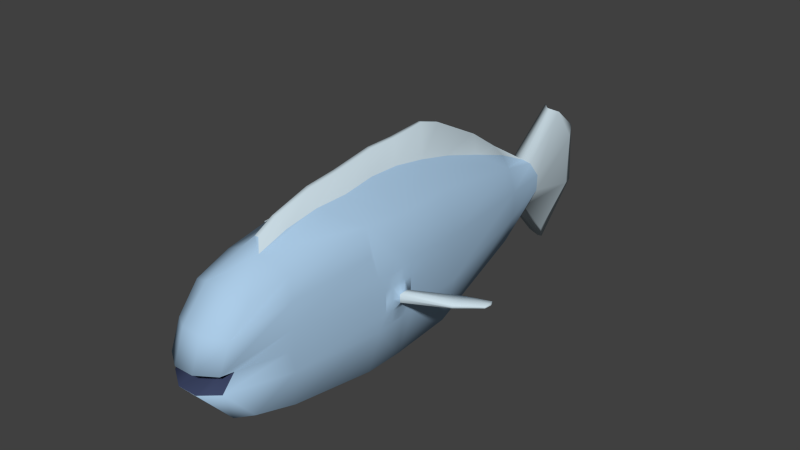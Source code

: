 # Source: fish.blend  (saved by Blender 2.73.0; exported with 4.5.12 LTS)
import bpy
from mathutils import Matrix  # noqa: F401  (used for matrix-valued properties, if any)

bpy.ops.wm.read_factory_settings(use_empty=True)
scene = bpy.context.scene
scene.name = 'Scene'

# ---- collections
col_collection_1 = bpy.data.collections.new('Collection 1'); scene.collection.children.link(col_collection_1)

# ---- materials (node trees are filled in below, after node groups)
mat_material_001 = bpy.data.materials.new('Material.001')
mat_material_001.alpha_threshold = 0.0
mat_material_001.use_transparent_shadow = False
mat_material_001.diffuse_color = (0.4117, 0.6009, 0.8, 1.0)
mat_material_001.specular_color = (1.0, 0.9114, 0.9114)
mat_material_001.roughness = 0.5
mat_material_002 = bpy.data.materials.new('Material.002')
mat_material_002.alpha_threshold = 0.0
mat_material_002.use_transparent_shadow = False
mat_material_002.diffuse_color = (0.6091, 0.7312, 0.8, 1.0)
mat_material_002.roughness = 0.5
mat_material_003 = bpy.data.materials.new('Material.003')
mat_material_003.alpha_threshold = 0.0
mat_material_003.use_transparent_shadow = False
mat_material_003.diffuse_color = (0.05397, 0.0705, 0.1473, 1.0)
mat_material_003.specular_color = (0.001562, 0.0, 0.03741)
mat_material_003.roughness = 0.5

# ---- material node trees

# ---- world
world_world = bpy.data.worlds.new('World'); scene.world = world_world
world_world.color = (0.05088, 0.05088, 0.05088)
world_world.use_sun_shadow = False
world_world.sun_shadow_jitter_overblur = 0.0
world_world.cycles.sampling_method = 'MANUAL'
world_world.cycles.sample_map_resolution = 256

# ---- meshes
me_cube_001 = bpy.data.meshes.new('Cube.001')
me_cube_001.from_pydata([(-0.1411, -0.3833, -0.2478), (-0.03432, 1.769, -0.3526), (0.03403, 1.769, -0.3301), (0.1411, -0.3833, -0.2478), (-0.1418, -0.3779, 0.2531), (-0.03628, 1.851, 0.3285), (0.03793, 1.865, 0.2997), (0.1418, -0.3779, 0.2531), (-0.1348, -0.5291, -0.07694), (-0.1343, -0.5366, 0.006754), (-0.1658, -0.1929, 0.2966), (-0.1935, 0.2153, 0.3469), (-0.06213, 1.949, 0.1455), (-0.06289, 1.943, -0.1164), (-0.1965, 0.2161, -0.3396), (-0.1681, -0.1936, -0.2904), (-0.006729, 1.824, 0.3225), (0.006965, 1.825, 0.3201), (0.0617, 1.951, 0.1431), (0.06257, 1.943, -0.1146), (0.01162, 1.818, -0.3986), (-0.01194, 1.818, -0.4014), (0.1935, 0.2153, 0.3469), (0.1658, -0.1929, 0.2966), (0.1338, -0.5366, 0.006754), (0.1342, -0.5291, -0.07694), (0.1681, -0.1936, -0.2904), (0.1965, 0.2161, -0.3396), (0.04895, -0.413, 0.2905), (-0.04895, -0.413, 0.2905), (-0.04999, -0.4174, -0.2856), (0.04999, -0.4174, -0.2856), (0.04752, -0.2283, 0.3611), (-0.04727, -0.2283, 0.3611), (0.05078, 0.2541, 0.433), (-0.05078, 0.2541, 0.433), (-0.05761, -0.2099, -0.3608), (0.05761, -0.2099, -0.3608), (-0.06739, 0.2349, -0.423), (0.06739, 0.2349, -0.423), (0.04784, -0.5937, 0.007487), (0.04787, -0.5858, -0.08733), (-0.04784, -0.5937, 0.007487), (-0.04787, -0.5858, -0.08733), (0.2468, 0.2279, 0.1202), (0.2454, 0.227, -0.1275), (0.2076, -0.2197, 0.09355), (0.2064, -0.219, -0.1045), (-0.01268, 2.044, 0.1668), (-0.02231, 2.044, -0.1398), (0.009129, 2.044, 0.1668), (0.02166, 2.044, -0.1398), (-0.2076, -0.2197, 0.09355), (-0.2064, -0.219, -0.1045), (-0.2468, 0.2279, 0.1202), (-0.2454, 0.227, -0.1275), (-0.1885, 0.7264, 0.3285), (0.1901, 0.7264, -0.3285), (-0.1901, 0.7264, -0.3285), (0.1885, 0.7264, 0.3285), (0.04936, 0.7436, 0.4194), (-0.04937, 0.7436, 0.4194), (-0.06534, 0.7564, -0.4015), (0.06534, 0.7564, -0.4015), (0.2324, 0.7564, 0.1129), (0.2324, 0.7564, -0.1129), (-0.2324, 0.7564, 0.1129), (-0.2324, 0.7564, -0.1129), (-0.1119, 1.323, 0.1939), (0.1118, 1.321, -0.1943), (0.1362, 1.346, 0.0667), (0.1362, 1.346, -0.06692), (-0.1117, 1.321, -0.1945), (0.1121, 1.323, 0.1937), (0.03988, 1.368, 0.2278), (-0.03862, 1.368, 0.2277), (-0.03839, 1.344, -0.2341), (0.03844, 1.344, -0.2341), (-0.1362, 1.346, 0.0667), (-0.1362, 1.346, -0.06692), (0.01142, -0.1922, 0.4065), (-0.008499, -0.1923, 0.4056), (0.01271, 0.2519, 0.5217), (-0.01271, 0.2519, 0.5217), (0.04118, 0.09375, 0.4271), (0.04015, -0.07201, 0.4016), (-0.04118, 0.09375, 0.4271), (-0.04047, -0.07202, 0.4015), (0.04162, 0.5808, 0.4433), (0.04181, 0.4224, 0.4485), (-0.04162, 0.5808, 0.4433), (-0.04181, 0.4224, 0.4485), (0.03393, 1.164, 0.2963), (0.03541, 0.945, 0.3661), (-0.03562, 1.164, 0.2956), (-0.03556, 0.9451, 0.3656), (0.007733, 0.7898, 0.5674), (-0.007748, 0.7898, 0.5674), (0.01807, 1.328, 0.2836), (-0.003996, 1.328, 0.2822), (0.006464, 0.9071, 0.5308), (-0.007664, 0.9072, 0.5306), (0.003337, 1.183, 0.3871), (-0.01723, 1.184, 0.3855), (0.01271, 0.4607, 0.554), (-0.01271, 0.4607, 0.554), (0.01226, 0.6042, 0.5538), (-0.01226, 0.6042, 0.5538), (0.009036, -0.09444, 0.4533), (-0.01196, -0.09451, 0.4524), (0.01284, 0.09783, 0.5061), (-0.01308, 0.09783, 0.506), (-0.04964, 1.6, 0.1112), (0.04859, 1.572, -0.1171), (0.07906, 1.634, 0.04023), (0.07878, 1.632, -0.04157), (-0.04784, 1.572, -0.1212), (0.05207, 1.604, 0.106), (0.0133, 1.592, 0.1208), (-0.01184, 1.592, 0.1211), (-0.01562, 1.59, -0.1414), (0.01637, 1.59, -0.1411), (-0.07819, 1.634, 0.04047), (-0.07803, 1.632, -0.04175), (-0.1975, 0.4066, -0.3412), (0.2068, 0.4083, 0.3315), (-0.06772, 0.4318, -0.422), (0.06772, 0.4318, -0.422), (-0.2444, 0.4397, 0.128), (-0.2444, 0.4397, -0.128), (-0.2068, 0.4083, 0.3315), (0.1975, 0.4066, -0.3412), (0.2444, 0.4397, 0.128), (0.2444, 0.4397, -0.128), (0.2568, 0.2598, 0.0), (-0.2568, 0.2598, 0.0), (-0.2504, 0.3405, 0.1126), (-0.2504, 0.3405, -0.1126), (0.2504, 0.3405, 0.1126), (0.2504, 0.3405, -0.1126), (-0.2534, 0.4212, 0.0), (0.2534, 0.4212, 0.0), (-0.6644, 0.4864, -1.814e-11), (0.5936, 0.5199, 0.0), (0.2554, 0.2589, -0.05154), (-0.2554, 0.2589, -0.05154), (-0.2509, 0.3037, 0.1139), (-0.2509, 0.3037, -0.1139), (0.2491, 0.3773, 0.1136), (0.2491, 0.3773, -0.1136), (-0.252, 0.422, -0.05129), (0.252, 0.422, -0.05129), (0.2554, 0.2589, 0.05154), (-0.2554, 0.2589, 0.05154), (-0.2491, 0.3773, 0.1136), (-0.2491, 0.3773, -0.1136), (0.2509, 0.3037, 0.1139), (0.2509, 0.3037, -0.1139), (-0.252, 0.422, 0.05129), (0.252, 0.422, 0.05129), (-0.2549, 0.3405, -0.05953), (-0.2549, 0.3405, 0.05953), (-0.2572, 0.2965, 0.0), (-0.2548, 0.3844, 0.0), (0.2552, 0.3407, -0.06002), (0.2552, 0.3407, 0.06002), (0.2551, 0.3842, 7.134e-12), (0.2575, 0.297, 0.0), (0.2561, 0.2994, 0.05691), (0.2539, 0.3818, 0.05674), (0.2539, 0.3818, -0.05674), (-0.2536, 0.382, 0.05634), (-0.2559, 0.299, 0.05651), (-0.2559, 0.299, -0.05651), (-0.2536, 0.382, -0.05634), (0.2561, 0.2994, -0.05691), (0.2734, 0.3755, -0.01946), (0.4787, 0.4554, -0.009526), (0.4787, 0.4554, 0.009526), (0.4783, 0.5028, 7.134e-12), (0.4805, 0.4078, 7.134e-12), (0.4795, 0.411, 0.00896), (0.4775, 0.4997, 0.008935), (0.4775, 0.4997, -0.008935), (0.4795, 0.411, -0.00896), (0.5864, 0.5162, -0.004944), (0.5864, 0.5162, 0.004944), (0.5862, 0.5433, 0.0), (0.5875, 0.4889, 0.0), (0.5847, 0.4877, 0.004933), (0.5834, 0.542, 0.004919), (0.5834, 0.542, -0.004919), (0.5847, 0.4877, -0.004933), (0.2754, 0.3232, 5.707e-11), (0.2742, 0.3502, -0.02067), (0.2747, 0.3248, -0.01952), (0.274, 0.377, 5.707e-11), (0.2734, 0.3755, 0.01946), (0.2742, 0.3502, 0.02067), (0.2747, 0.3248, 0.01952), (-0.2738, 0.3161, -0.01323), (-0.531, 0.4329, -0.01059), (-0.531, 0.4329, 0.01059), (-0.5329, 0.3784, 9.77e-11), (-0.5306, 0.4873, 8.956e-11), (-0.5298, 0.4837, 0.009885), (-0.5318, 0.382, 0.009913), (-0.5318, 0.382, -0.009913), (-0.5298, 0.4837, -0.009885), (-0.6563, 0.4832, -0.005671), (-0.6563, 0.4832, 0.005671), (-0.6573, 0.4531, -6.372e-12), (-0.6561, 0.5133, -1.451e-11), (-0.653, 0.5122, 0.005651), (-0.6542, 0.4521, 0.005667), (-0.6542, 0.4521, -0.005667), (-0.653, 0.5122, -0.005651), (-0.2729, 0.3786, 0.0), (-0.2732, 0.3464, -0.01389), (-0.2722, 0.3768, -0.01319), (-0.2747, 0.3142, 0.0), (-0.2738, 0.3161, 0.01323), (-0.2732, 0.3464, 0.01389), (-0.2722, 0.3768, 0.01319), (-0.1398, -0.4637, -0.006752), (0.1333, -0.4637, -0.006752), (0.04781, -0.4146, -0.03033), (-0.04835, -0.4146, -0.03033), (0.2048, -0.2502, 0.0), (-0.2055, -0.2502, 0.0), (-0.1386, -0.4811, 0.1348), (0.1386, -0.4811, 0.1348), (0.04868, -0.5394, 0.1529), (-0.04868, -0.5394, 0.1529), (0.2243, 0.2047, 0.2322), (0.1908, -0.2073, 0.1965), (-0.1908, -0.2073, 0.1965), (-0.2243, 0.2047, 0.2322)], [], [(123, 13, 1, 116), (51, 19, 2, 20), (47, 25, 3, 26), (43, 8, 0, 30), (121, 20, 2, 113), (119, 16, 5, 112), (29, 33, 10, 4), (33, 87, 86, 35, 11, 10), (7, 23, 32, 28), (28, 32, 80, 81, 33, 29), (23, 22, 34, 84, 85, 32), (111, 83, 35, 86), (117, 6, 17, 118), (118, 17, 16, 119), (31, 37, 26, 3), (37, 39, 27, 26), (0, 15, 36, 30), (30, 36, 37, 31), (15, 14, 38, 36), (36, 38, 39, 37), (116, 1, 21, 120), (120, 21, 20, 121), (25, 41, 31, 3), (41, 43, 30, 31), (231, 232, 40, 24), (225, 226, 41, 25), (232, 233, 42, 40), (226, 227, 43, 41), (233, 230, 9, 42), (227, 224, 8, 43), (149, 139, 157), (45, 47, 26, 27), (148, 156, 138), (175, 144, 45, 157), (234, 235, 46, 44), (152, 144, 134), (235, 231, 24, 46), (228, 225, 25, 47), (13, 49, 21, 1), (49, 51, 20, 21), (5, 16, 48, 12), (12, 48, 49, 13), (16, 17, 50, 48), (48, 50, 51, 49), (17, 6, 18, 50), (50, 18, 19, 51), (8, 53, 15, 0), (53, 55, 14, 15), (230, 236, 52, 9), (224, 229, 53, 8), (236, 237, 54, 52), (145, 153, 135), (112, 5, 12, 122), (122, 12, 13, 123), (158, 150, 140), (130, 56, 66, 128), (70, 64, 65, 71), (73, 59, 64, 70), (71, 65, 57, 69), (126, 62, 63, 127), (124, 58, 62, 126), (107, 97, 61, 90), (22, 125, 59, 60, 88, 89, 34), (35, 91, 90, 61, 56, 130, 11), (127, 63, 57, 131), (129, 67, 58, 124), (115, 71, 69, 113), (117, 73, 70, 114), (114, 70, 71, 115), (66, 78, 79, 67), (56, 68, 78, 66), (62, 76, 77, 63), (58, 72, 76, 62), (103, 99, 75, 94), (59, 73, 74, 92, 93, 60), (61, 95, 94, 75, 68, 56), (63, 77, 69, 57), (67, 79, 72, 58), (97, 101, 95, 61), (101, 103, 94, 95), (60, 93, 100, 96), (96, 100, 101, 97), (93, 92, 102, 100), (100, 102, 103, 101), (92, 74, 98, 102), (102, 98, 99, 103), (83, 105, 91, 35), (105, 107, 90, 91), (34, 89, 104, 82), (82, 104, 105, 83), (89, 88, 106, 104), (104, 106, 107, 105), (88, 60, 96, 106), (106, 96, 97, 107), (81, 109, 87, 33), (109, 111, 86, 87), (32, 85, 108, 80), (80, 108, 109, 81), (85, 84, 110, 108), (108, 110, 111, 109), (84, 34, 82, 110), (110, 82, 83, 111), (18, 114, 115, 19), (6, 117, 114, 18), (19, 115, 113, 2), (78, 122, 123, 79), (68, 112, 122, 78), (76, 120, 121, 77), (72, 116, 120, 76), (74, 118, 119, 75, 99, 98), (73, 117, 118, 74), (75, 119, 112, 68), (77, 121, 113, 69), (79, 123, 116, 72), (147, 137, 155), (39, 127, 131, 27), (14, 124, 126, 38), (38, 126, 127, 39), (146, 154, 136), (174, 150, 129, 155), (151, 159, 141), (59, 125, 132, 64), (65, 133, 131, 57), (173, 160, 137, 147), (200, 220, 203, 207), (171, 158, 140, 163), (170, 164, 139, 149), (176, 196, 179, 183), (168, 152, 134, 167), (194, 176, 183, 177), (138, 156, 168, 165), (156, 44, 152, 168), (159, 169, 166, 141), (132, 148, 169, 159), (148, 138, 165, 169), (151, 170, 149, 133), (141, 166, 170, 151), (193, 195, 184, 180), (218, 200, 207, 201), (136, 154, 171, 161), (154, 128, 158, 171), (153, 172, 162, 135), (54, 146, 172, 153), (146, 136, 161, 172), (145, 173, 147, 55), (135, 162, 173, 145), (217, 219, 208, 204), (64, 132, 159, 151, 133, 65), (160, 174, 155, 137), (219, 218, 201, 208), (163, 140, 150, 174), (11, 130, 128, 154, 146, 54, 237), (55, 147, 155, 129, 124, 14), (128, 66, 67, 129, 150, 158), (52, 54, 153, 145, 55, 53, 229), (44, 46, 228, 47, 45, 144, 152), (164, 175, 157, 139), (195, 194, 177, 184), (167, 134, 144, 175), (125, 22, 234, 44, 156, 148, 132), (133, 149, 157, 45, 27, 131), (183, 179, 187, 191), (177, 183, 191, 185), (180, 184, 192, 188), (184, 177, 185, 192), (197, 198, 178, 182), (196, 197, 182, 179), (198, 199, 181, 178), (199, 193, 180, 181), (190, 186, 143, 187), (186, 189, 188, 143), (187, 143, 185, 191), (143, 188, 192, 185), (182, 178, 186, 190), (179, 182, 190, 187), (178, 181, 189, 186), (181, 180, 188, 189), (168, 167, 193, 199), (165, 168, 199, 198), (166, 169, 197, 196), (169, 165, 198, 197), (175, 164, 194, 195), (167, 175, 195, 193), (164, 170, 176, 194), (170, 166, 196, 176), (207, 203, 211, 215), (201, 207, 215, 209), (204, 208, 216, 212), (208, 201, 209, 216), (221, 222, 202, 206), (220, 221, 206, 203), (222, 223, 205, 202), (223, 217, 204, 205), (214, 210, 142, 211), (210, 213, 212, 142), (211, 142, 209, 215), (142, 212, 216, 209), (206, 202, 210, 214), (203, 206, 214, 211), (202, 205, 213, 210), (205, 204, 212, 213), (171, 163, 217, 223), (161, 171, 223, 222), (162, 172, 221, 220), (172, 161, 222, 221), (174, 160, 218, 219), (163, 174, 219, 217), (160, 173, 200, 218), (173, 162, 220, 200), (9, 52, 229, 224), (46, 24, 225, 228), (42, 9, 224, 227), (40, 42, 227, 226), (24, 40, 226, 225), (10, 11, 237, 236), (4, 10, 236, 230), (23, 7, 231, 235), (22, 23, 235, 234), (29, 4, 230, 233), (28, 29, 233, 232), (7, 28, 232, 231)])
me_cube_001.polygons.foreach_set('use_smooth', [True] * 221)
me_cube_001.polygons.foreach_set('material_index', [1, 1, 0, 0, 1, 1, 0, 0, 0, 0, 0, 1, 1, 1, 0, 0, 0, 0, 0, 0, 1, 1, 0, 0, 0, 2, 0, 2, 0, 2, 0, 0, 0, 0, 0, 0, 0, 0, 1, 1, 1, 1, 1, 1, 1, 1, 0, 0, 0, 0, 0, 0, 1, 1, 0, 0, 0, 0, 0, 0, 0, 1, 0, 0, 0, 0, 0, 0, 0, 0, 0, 0, 0, 1, 0, 0, 0, 0, 1, 1, 1, 1, 1, 1, 1, 1, 1, 1, 1, 1, 1, 1, 1, 1, 1, 1, 1, 1, 1, 1, 1, 1, 1, 1, 1, 0, 0, 0, 0, 1, 0, 0, 0, 0, 0, 0, 0, 0, 0, 0, 0, 0, 0, 0, 1, 0, 0, 1, 0, 1, 0, 0, 0, 0, 0, 0, 0, 1, 1, 0, 0, 0, 0, 0, 0, 0, 1, 0, 0, 1, 0, 0, 0, 0, 0, 0, 0, 1, 0, 0, 0, 1, 1, 1, 1, 1, 1, 1, 1, 1, 1, 1, 1, 1, 1, 1, 1, 0, 0, 0, 0, 0, 0, 0, 0, 1, 1, 1, 1, 1, 1, 1, 1, 1, 1, 1, 1, 1, 1, 1, 1, 0, 0, 0, 0, 0, 0, 0, 0, 0, 0, 2, 2, 2, 0, 0, 0, 0, 0, 0, 0])
me_cube_001.materials.append(mat_material_001)
me_cube_001.materials.append(mat_material_002)
me_cube_001.materials.append(mat_material_003)
me_cube_001.use_remesh_preserve_volume = False
me_cube_001.use_remesh_preserve_attributes = False
me_cube_001.use_mirror_vertex_groups = False
me_cube_001.update()
arm_armature = bpy.data.armatures.new('Armature')  # bones are not reproduced

# ---- objects
ob_armature = bpy.data.objects.new('Armature', arm_armature)
ob_cube = bpy.data.objects.new('Cube', me_cube_001)

# ---- transforms, parenting, visibility, modifiers, constraints
ob_armature.location = (0.0, -0.2263, 0.0)
ob_armature.rotation_euler = (-1.52, 1.488e-08, -1.415e-08)
ob_armature.hide_viewport = True
ob_armature.show_in_front = True
ob_armature.lineart.crease_threshold = 0.0
ob_cube.parent = ob_armature
ob_cube.matrix_parent_inverse = Matrix(((1.0, -1.415e-08, -1.488e-08, -3.201e-09), (-1.415e-08, 0.05056, -0.9987, 0.01144), (1.488e-08, 0.9987, 0.05056, 0.226), (0.0, 0.0, 0.0, 1.0)))
ob_cube.location = (0.0, 0.0, 0.0)
ob_cube.lineart.crease_threshold = 0.0
_vg = ob_cube.vertex_groups.new(name='Bone')
for _i, _w in zip([0, 3, 4, 7, 8, 9, 10, 11, 14, 15, 22, 23, 24, 25, 26, 27, 28, 29, 30, 31, 32, 33, 34, 35, 36, 37, 38, 39, 40, 41, 42, 43, 44, 45, 46, 47, 52, 53, 54, 55, 60, 80, 81, 82, 83, 84, 85, 86, 87, 88, 89, 90, 91, 96, 97, 104, 105, 106, 107, 108, 109, 110, 111, 124, 125, 126, 127, 128, 130, 131, 132, 134, 135, 136, 137, 138, 139, 144, 145, 146, 147, 148, 149, 152, 153, 154, 155, 156, 157, 158, 160, 161, 162, 164, 165, 167, 168, 169, 170, 171, 172, 173, 175, 224, 225, 226, 227, 228, 229, 230, 231, 232, 233, 234, 235, 236, 237], [0.939, 0.9485, 0.9524, 0.9498, 0.9933, 0.9971, 0.8724, 0.2687, 0.153, 0.8659, 0.2659, 0.8848, 0.9985, 0.9922, 0.8617, 0.1531, 0.9612, 0.9622, 0.9396, 0.9428, 0.8826, 0.8996, 0.2685, 0.2502, 0.869, 0.8685, 0.1396, 0.1401, 0.9987, 0.9952, 0.9985, 0.9954, 0.1724, 0.1242, 0.9317, 0.9249, 0.9281, 0.9277, 0.1598, 0.1184, 0.01182, 0.8517, 0.8498, 0.2583, 0.256, 0.5031, 0.7376, 0.5241, 0.7181, 0.07434, 0.1189, 0.0688, 0.1139, 0.004681, 0.00417, 0.1006, 0.1005, 0.06287, 0.06215, 0.7448, 0.7417, 0.5041, 0.5066, 0.05376, 0.09004, 0.05149, 0.05153, 0.01345, 0.08654, 0.05321, 0.01469, 0.09667, 0.08972, 0.07384, 0.05405, 0.078, 0.05479, 0.08262, 0.07834, 0.1005, 0.073, 0.05024, 0.03296, 0.1142, 0.1052, 0.04756, 0.02226, 0.1074, 0.06908, 0.002902, 0.02078, 0.04399, 0.04587, 0.02558, 0.04874, 0.05661, 0.07615, 0.01106, 0.0006443, 0.01084, 0.07043, 0.05359, 0.05718, 0.9881, 0.9899, 0.9976, 0.9974, 0.9481, 0.9465, 0.9838, 0.9835, 0.9893, 0.9893, 0.2872, 0.9112, 0.9043, 0.2825]): _vg.add([_i], _w, 'REPLACE')
_vg = ob_cube.vertex_groups.new(name='Bone.001')
for _i, _w in zip([0, 3, 4, 7, 10, 11, 14, 15, 22, 23, 26, 27, 28, 29, 30, 31, 32, 33, 34, 35, 36, 37, 38, 39, 44, 45, 46, 47, 52, 53, 54, 55, 56, 57, 58, 59, 60, 61, 62, 63, 64, 65, 66, 67, 68, 69, 70, 71, 72, 73, 74, 75, 76, 77, 78, 79, 80, 81, 82, 83, 84, 85, 86, 87, 88, 89, 90, 91, 92, 93, 94, 95, 96, 97, 98, 99, 100, 101, 102, 103, 104, 105, 106, 107, 108, 109, 110, 111, 112, 113, 116, 117, 118, 119, 120, 121, 124, 125, 126, 127, 128, 129, 130, 131, 132, 133, 134, 135, 136, 137, 138, 139, 140, 141, 144, 145, 146, 147, 148, 149, 150, 151, 152, 153, 154, 155, 156, 157, 158, 159, 160, 161, 162, 163, 164, 165, 166, 167, 168, 169, 170, 171, 172, 173, 174, 175, 176, 193, 194, 195, 196, 197, 198, 199, 200, 217, 218, 219, 220, 221, 222, 223, 228, 229, 234, 235, 236, 237], [0.05656, 0.04408, 0.0381, 0.0433, 0.1191, 0.6991, 0.7949, 0.1246, 0.6992, 0.1072, 0.1268, 0.7897, 0.02229, 0.02033, 0.05602, 0.0529, 0.111, 0.09463, 0.7035, 0.7256, 0.1227, 0.1227, 0.8239, 0.8217, 0.6944, 0.7418, 0.0598, 0.06604, 0.06388, 0.06391, 0.7199, 0.7554, 0.9665, 0.9693, 0.9689, 0.97, 0.9549, 0.9644, 0.9721, 0.9723, 0.9753, 0.9724, 0.9756, 0.9748, 0.959, 0.9478, 0.9498, 0.9488, 0.9505, 0.9505, 0.8961, 0.8666, 0.9271, 0.9244, 0.9541, 0.9447, 0.1408, 0.1427, 0.7178, 0.7204, 0.4772, 0.2508, 0.4571, 0.2698, 0.9045, 0.8526, 0.9113, 0.8582, 0.9335, 0.9688, 0.9655, 0.9654, 0.9592, 0.9596, 0.949, 0.9675, 0.9661, 0.9661, 0.9675, 0.9723, 0.8755, 0.8757, 0.9188, 0.9197, 0.2441, 0.247, 0.4771, 0.4747, 0.05865, 0.08772, 0.09168, 0.05404, 0.06717, 0.06931, 0.0722, 0.07126, 0.887, 0.8552, 0.9104, 0.9087, 0.8148, 0.8276, 0.8576, 0.8773, 0.8137, 0.7939, 0.6658, 0.6783, 0.7315, 0.7455, 0.711, 0.7145, 0.7025, 0.6744, 0.7076, 0.7206, 0.7239, 0.7413, 0.7301, 0.7285, 0.72, 0.687, 0.6458, 0.6597, 0.7475, 0.7585, 0.7024, 0.7107, 0.7164, 0.6944, 0.5453, 0.5346, 0.4038, 0.3411, 0.4803, 0.4763, 0.3086, 0.4231, 0.5388, 0.5154, 0.4975, 0.5579, 0.5763, 0.5875, 0.5777, 0.565, 0.1047, 0.1347, 0.1086, 0.1406, 0.07164, 0.0923, 0.1072, 0.1502, 0.1816, 0.1075, 0.1388, 0.1164, 0.1673, 0.1699, 0.1404, 0.1333, 0.04102, 0.04494, 0.6444, 0.07993, 0.08753, 0.655]): _vg.add([_i], _w, 'REPLACE')
_vg = ob_cube.vertex_groups.new(name='Bone.002')
for _i, _w in zip([1, 2, 5, 6, 12, 13, 16, 17, 18, 19, 20, 21, 48, 49, 50, 51, 68, 69, 70, 71, 72, 73, 74, 75, 76, 77, 78, 79, 92, 94, 98, 99, 112, 113, 114, 115, 116, 117, 118, 119, 120, 121, 122, 123], [0.9763, 0.9776, 0.9897, 0.9889, 0.9965, 0.9973, 0.9869, 0.987, 0.9965, 0.998, 0.9886, 0.9889, 0.9968, 0.9986, 0.9968, 0.9987, 0.02909, 0.05044, 0.0491, 0.05053, 0.04572, 0.04518, 0.1033, 0.132, 0.07164, 0.07434, 0.04085, 0.05464, 0.05617, 0.0005228, 0.04597, 0.009602, 0.9413, 0.9121, 0.983, 0.9842, 0.9082, 0.9459, 0.9328, 0.9307, 0.9277, 0.9287, 0.9852, 0.9831]): _vg.add([_i], _w, 'REPLACE')
_vg = ob_cube.vertex_groups.new(name='Bone.003')
for _i, _w in zip([22, 27, 39, 44, 45, 125, 127, 131, 132, 133, 134, 138, 139, 141, 143, 144, 148, 149, 151, 152, 156, 157, 159, 164, 165, 166, 167, 168, 169, 170, 175, 176, 177, 178, 179, 180, 181, 182, 183, 184, 185, 186, 187, 188, 189, 190, 191, 192, 193, 194, 195, 196, 197, 198, 199, 234], [0.01477, 0.05183, 0.001997, 0.1326, 0.1326, 0.05317, 0.003844, 0.06357, 0.1535, 0.1816, 0.2369, 0.2105, 0.2294, 0.3028, 1.0, 0.2089, 0.2192, 0.2286, 0.2893, 0.2394, 0.1898, 0.2189, 0.2828, 0.4811, 0.474, 0.6784, 0.5199, 0.3847, 0.4537, 0.4764, 0.3771, 0.8885, 0.9999, 1.0, 1.002, 0.9969, 0.9971, 1.001, 1.001, 0.9966, 1.0, 1.0, 1.0, 1.0, 1.0, 1.0, 1.0, 0.9999, 0.8503, 0.8823, 0.8449, 0.9239, 0.9012, 0.8824, 0.8325, 0.06711]): _vg.add([_i], _w, 'REPLACE')
_vg = ob_cube.vertex_groups.new(name='Bone.004')
for _i, _w in zip([11, 14, 54, 55, 124, 128, 129, 130, 135, 136, 137, 140, 142, 145, 146, 147, 150, 153, 154, 155, 158, 160, 161, 162, 163, 171, 172, 173, 174, 200, 201, 202, 203, 204, 205, 206, 207, 208, 209, 210, 211, 212, 213, 214, 215, 216, 217, 218, 219, 220, 221, 222, 223, 237], [0.008876, 0.04186, 0.1197, 0.1246, 0.05242, 0.1524, 0.1471, 0.05311, 0.2312, 0.1939, 0.1989, 0.274, 1.0, 0.2001, 0.1749, 0.1842, 0.2596, 0.2344, 0.2029, 0.2037, 0.2561, 0.4185, 0.4178, 0.5478, 0.6445, 0.411, 0.3528, 0.358, 0.3977, 0.8015, 0.9996, 0.9996, 0.9956, 1.001, 1.0, 0.9953, 0.9957, 1.0, 1.0, 1.0, 0.9999, 1.0, 1.0, 0.9998, 0.9999, 1.0, 0.8861, 0.8506, 0.8767, 0.816, 0.813, 0.8479, 0.8582, 0.06114]): _vg.add([_i], _w, 'REPLACE')
_m = ob_cube.modifiers.new('Armature', 'ARMATURE')
_m.object = ob_armature

# ---- collection membership
col_collection_1.objects.link(ob_armature)
col_collection_1.objects.link(ob_cube)

# ---- scene / render settings (as saved in the file)
scene.frame_start = 1; scene.frame_end = 30; scene.frame_set(27)
scene.render.engine = 'BLENDER_EEVEE_NEXT'
scene.render.resolution_percentage = 50
scene.render.dither_intensity = 0.0
scene.cycles.use_denoising = False
scene.cycles.samples = 10
scene.cycles.sampling_pattern = 'TABULATED_SOBOL'
scene.cycles.light_sampling_threshold = 0.0
scene.cycles.use_adaptive_sampling = False
scene.cycles.use_light_tree = False
scene.cycles.blur_glossy = 0.0
scene.cycles.pixel_filter_type = 'GAUSSIAN'
scene.cycles.sample_clamp_indirect = 0.0
scene.view_settings.view_transform = 'Standard'
bpy.context.view_layer.update()

# ---- added for rendering (the .blend has no active camera and no usable light): camera, sun
cam_auto = bpy.data.cameras.new('AutoCamera')
cam_auto.lens = 50.0
cam_auto.sensor_width = 36.0
cam_auto.clip_end = 1000.0
ob_auto_camera = bpy.data.objects.new('AutoCamera', cam_auto)
scene.collection.objects.link(ob_auto_camera)
ob_auto_camera.location = (2.79041, -2.69448, 2.35268)
ob_auto_camera.rotation_euler = (1.09748, -7.21219e-08, 0.694738)
scene.camera = ob_auto_camera
light_auto_sun = bpy.data.lights.new('AutoSun', 'SUN')
light_auto_sun.energy = 3.0
light_auto_sun.angle = 0.0523599
ob_auto_sun = bpy.data.objects.new('AutoSun', light_auto_sun)
scene.collection.objects.link(ob_auto_sun)
ob_auto_sun.rotation_euler = (0.872665, 0.174533, 0.523599)
bpy.context.view_layer.update()
